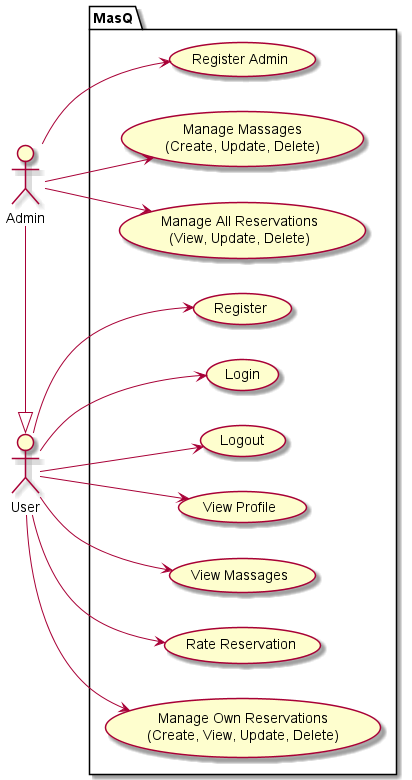

The diagram above was rendered by PlantUML. Its source (embedded in the PNG):
@startuml MasQ_UseCase

left to right direction
actor "User" as user
actor "Admin" as admin

admin -|> user

package MasQ {
  usecase "Register" as Register
  usecase "Login" as Login
  usecase "Logout" as Logout
  usecase "View Profile" as ViewProfile
  
  usecase "View Massages" as ViewMassages
  usecase "Manage Massages\n(Create, Update, Delete)" as ManageMassages
  
  usecase "Manage Own Reservations\n(Create, View, Update, Delete)" as ManageOwnReservations
  usecase "Rate Reservation" as RateReservation
  usecase "Manage All Reservations\n(View, Update, Delete)" as ManageAllReservations
  usecase "Register Admin" as RegisterAdmin
}

user --> Register
user --> Login
user --> Logout
user --> ViewProfile
user --> ViewMassages
user --> ManageOwnReservations
user --> RateReservation

admin --> RegisterAdmin
admin --> ManageMassages
admin --> ManageAllReservations

@enduml